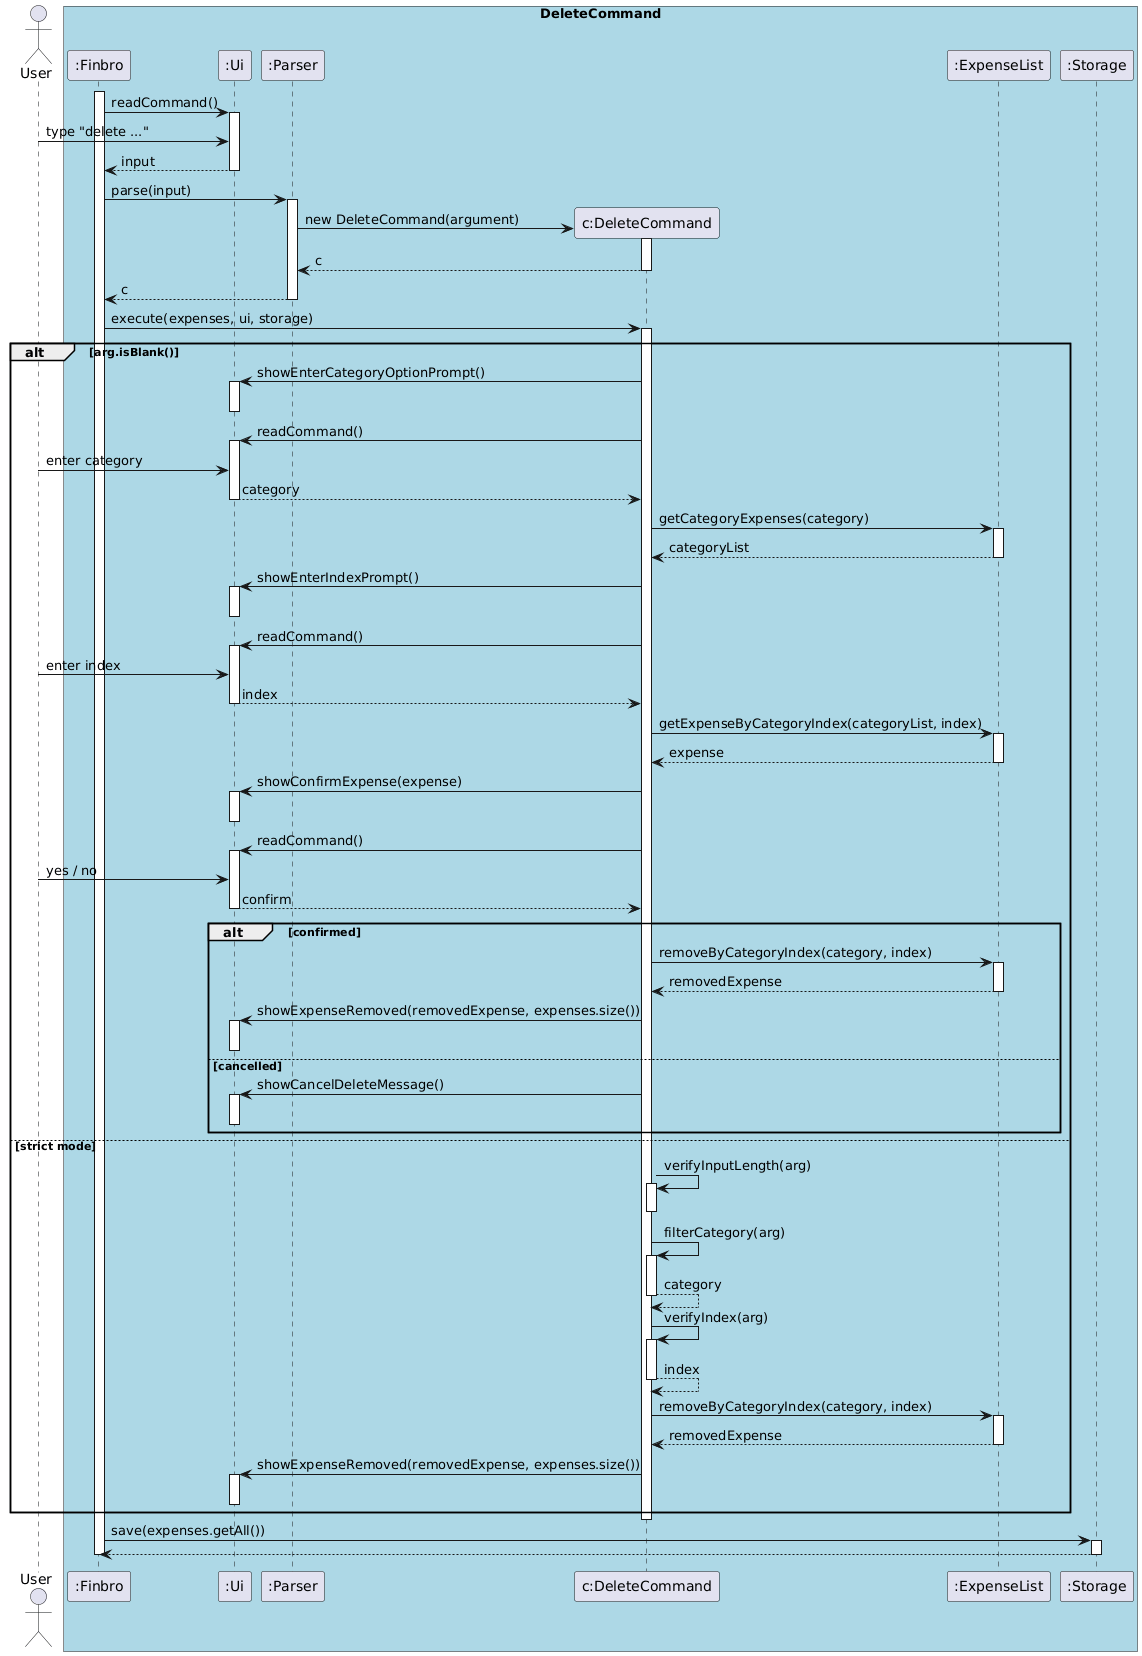

The diagram above was rendered by PlantUML. Its source (embedded in the PNG):
@startuml
'https://plantuml.com/sequence-diagram
actor User

box "DeleteCommand" #LightBlue
participant ":Finbro"
participant ":Ui"
participant ":Parser"
participant "c:DeleteCommand"
participant ":ExpenseList"
participant ":Storage"
end box

activate ":Finbro"
":Finbro" -> ":Ui" : readCommand()
activate ":Ui"
User -> ":Ui" : type "delete ..."
":Ui" --> ":Finbro" : input
deactivate ":Ui"


":Finbro" -> ":Parser" : parse(input)
activate ":Parser"

create "c:DeleteCommand"
":Parser" -> "c:DeleteCommand" : new DeleteCommand(argument)
activate "c:DeleteCommand"
"c:DeleteCommand" --> ":Parser" : c
deactivate "c:DeleteCommand"

":Parser" --> ":Finbro" : c
deactivate ":Parser"

":Finbro" -> "c:DeleteCommand" : execute(expenses, ui, storage)
activate "c:DeleteCommand"

alt arg.isBlank()

    "c:DeleteCommand" -> ":Ui" : showEnterCategoryOptionPrompt()
    activate ":Ui"
    deactivate ":Ui"

    "c:DeleteCommand" -> ":Ui" : readCommand()
    activate ":Ui"
    User -> ":Ui" : enter category
    ":Ui" --> "c:DeleteCommand" : category
    deactivate ":Ui"

    "c:DeleteCommand" -> ":ExpenseList" : getCategoryExpenses(category)
    activate ":ExpenseList"
    ":ExpenseList" --> "c:DeleteCommand" : categoryList
    deactivate ":ExpenseList"

    "c:DeleteCommand" -> ":Ui" : showEnterIndexPrompt()
    activate ":Ui"
    deactivate ":Ui"

    "c:DeleteCommand" -> ":Ui" : readCommand()
    activate ":Ui"
    User -> ":Ui" : enter index
    ":Ui" --> "c:DeleteCommand" : index
    deactivate ":Ui"

    "c:DeleteCommand" -> ":ExpenseList" : getExpenseByCategoryIndex(categoryList, index)
    activate ":ExpenseList"
    ":ExpenseList" --> "c:DeleteCommand" : expense
    deactivate ":ExpenseList"

    "c:DeleteCommand" -> ":Ui" : showConfirmExpense(expense)
    activate ":Ui"
    deactivate ":Ui"

    "c:DeleteCommand" -> ":Ui" : readCommand()
    activate ":Ui"
    User -> ":Ui" : yes / no
    ":Ui" --> "c:DeleteCommand" : confirm
    deactivate ":Ui"

    alt confirmed
        "c:DeleteCommand" -> ":ExpenseList" : removeByCategoryIndex(category, index)
        activate ":ExpenseList"
        ":ExpenseList" --> "c:DeleteCommand" : removedExpense
        deactivate ":ExpenseList"

        "c:DeleteCommand" -> ":Ui" : showExpenseRemoved(removedExpense, expenses.size())
        activate ":Ui"
        deactivate ":Ui"
    else cancelled
        "c:DeleteCommand" -> ":Ui" : showCancelDeleteMessage()
        activate ":Ui"
        deactivate ":Ui"
    end

else strict mode

    "c:DeleteCommand" -> "c:DeleteCommand" : verifyInputLength(arg)
    activate "c:DeleteCommand"
    deactivate "c:DeleteCommand"

    "c:DeleteCommand" -> "c:DeleteCommand" : filterCategory(arg)
    activate "c:DeleteCommand"
    "c:DeleteCommand" --> "c:DeleteCommand" : category
    deactivate "c:DeleteCommand"

    "c:DeleteCommand" -> "c:DeleteCommand" : verifyIndex(arg)
    activate "c:DeleteCommand"
    "c:DeleteCommand" --> "c:DeleteCommand" : index
    deactivate "c:DeleteCommand"

    "c:DeleteCommand" -> ":ExpenseList" : removeByCategoryIndex(category, index)
    activate ":ExpenseList"
    ":ExpenseList" --> "c:DeleteCommand" : removedExpense
    deactivate ":ExpenseList"

    "c:DeleteCommand" -> ":Ui" : showExpenseRemoved(removedExpense, expenses.size())
    activate ":Ui"
    deactivate ":Ui"
end

deactivate "c:DeleteCommand"

":Finbro" -> ":Storage" : save(expenses.getAll())
activate ":Storage"
":Storage" --> ":Finbro"
deactivate ":Storage"
deactivate ":Finbro"
@enduml